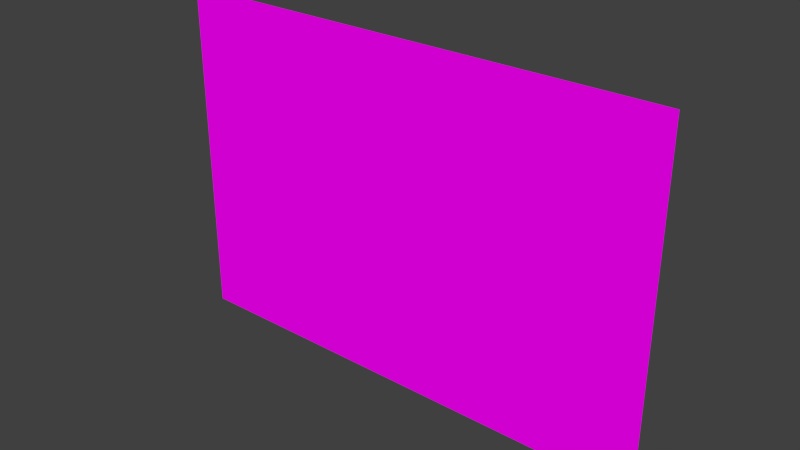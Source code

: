 # Source: hadoken_plane.blend  (saved by Blender 2.92.15; exported with 4.5.12 LTS)
import bpy
from mathutils import Matrix  # noqa: F401  (used for matrix-valued properties, if any)

bpy.ops.wm.read_factory_settings(use_empty=True)
scene = bpy.context.scene
scene.name = 'Scene'

# ---- collections
col_collection_1 = bpy.data.collections.new('Collection 1'); scene.collection.children.link(col_collection_1)

# ---- images (referenced by path relative to the original .blend; pixels are not part of the script)
import os
ASSET_DIR = os.environ.get("B2B_ASSET_DIR", "")  # directory of the original .blend (textures are referenced by path, not embedded)
HERE = os.path.dirname(os.path.abspath(__file__))  # packed textures are extracted next to this script under _unpacked/

def load_image(name, relpath, width, height, colorspace="sRGB"):
    """Load a texture the original file referenced (path relative to the .blend, or extracted next to this script)."""
    p = next((c for c in (os.path.join(HERE, relpath), os.path.join(ASSET_DIR, relpath)) if relpath and os.path.exists(c)), "")
    if p:
        img = bpy.data.images.load(p, check_existing=True)
        img.name = name
    else:  # same state as the original file: an image datablock whose file is absent (Cycles renders it pink)
        img = bpy.data.images.new(name, width, height)
        img.source = "FILE"
        img.filepath = "//" + (relpath or name)
    img.colorspace_settings.name = colorspace
    return img
img_hadouken_wave_png = load_image('hadouken-wave.png', 'hadouken-wave.png', 1024, 1024, 'sRGB')

# ---- materials (node trees are filled in below, after node groups)
mat_material = bpy.data.materials.new('Material')
mat_material.alpha_threshold = 0.0
mat_material.roughness = 0.5

# ---- material node trees
mat_material.use_nodes = True; mat_material.node_tree.nodes.clear()
_N = mat_material.node_tree.nodes; _L = mat_material.node_tree.links
n0 = _N.new('ShaderNodeOutputMaterial'); n0.name = 'Material Output'; n0.location = (300, 300)
n1 = _N.new('ShaderNodeBsdfDiffuse'); n1.name = 'Diffuse BSDF'; n1.location = (10, 300)
n2 = _N.new('ShaderNodeTexImage'); n2.name = 'Image Texture'; n2.location = (-180, 300)
n2.width = 140
n2.image = img_hadouken_wave_png
_L.new(n1.outputs[0], n0.inputs[0])
_L.new(n2.outputs[0], n1.inputs[0])
n0.is_active_output = True

# ---- world
world_world = bpy.data.worlds.new('World'); scene.world = world_world
world_world.color = (0.05088, 0.05088, 0.05088)
world_world.use_sun_shadow = False
world_world.sun_shadow_jitter_overblur = 0.0
world_world.cycles.sampling_method = 'MANUAL'
world_world.cycles.sample_map_resolution = 256

# ---- meshes
me_plane = bpy.data.meshes.new('Plane')
me_plane.from_pydata([(-1.0, -1.0, 0.0), (1.0, -1.0, 0.0), (-1.0, 1.0, 0.0), (1.0, 1.0, 0.0)], [], [(0, 1, 3, 2)])
_uv = me_plane.uv_layers.new(name='UVMap')
_uv.uv.foreach_set('vector', [0.007682, 8.765e-05, 0.9907, 8.765e-05, 0.9907, 0.9999, 0.007682, 0.9999])
me_plane.materials.append(mat_material)
me_plane.use_remesh_preserve_volume = False
me_plane.use_remesh_preserve_attributes = False
me_plane.use_mirror_vertex_groups = False
me_plane.update()

# ---- objects
ob_plane = bpy.data.objects.new('Plane', me_plane)

# ---- transforms, parenting, visibility, modifiers, constraints
ob_plane.location = (0.03597, 0.0003015, 0.02131)
ob_plane.rotation_euler = (1.571, -0.0, 3.142)
ob_plane.scale = (1.461, 1.0, 1.0)
ob_plane.lineart.crease_threshold = 0.0

# ---- collection membership
col_collection_1.objects.link(ob_plane)

# ---- scene / render settings (as saved in the file)
scene.frame_start = 1; scene.frame_end = 250; scene.frame_set(1)
scene.render.engine = 'CYCLES'
scene.render.resolution_percentage = 50
scene.render.dither_intensity = 0.0
scene.cycles.use_denoising = False
scene.cycles.samples = 10
scene.cycles.sampling_pattern = 'TABULATED_SOBOL'
scene.cycles.light_sampling_threshold = 0.0
scene.cycles.use_adaptive_sampling = False
scene.cycles.use_light_tree = False
scene.cycles.blur_glossy = 0.0
scene.cycles.pixel_filter_type = 'GAUSSIAN'
scene.cycles.sample_clamp_indirect = 0.0
scene.view_settings.view_transform = 'Standard'
bpy.context.view_layer.update()

# ---- added for rendering (the .blend has no active camera and no usable light): camera, sun
cam_auto = bpy.data.cameras.new('AutoCamera')
cam_auto.lens = 50.0
cam_auto.sensor_width = 36.0
cam_auto.clip_end = 1000.0
ob_auto_camera = bpy.data.objects.new('AutoCamera', cam_auto)
scene.collection.objects.link(ob_auto_camera)
ob_auto_camera.location = (3.31226, -3.93125, 2.64235)
ob_auto_camera.rotation_euler = (1.09748, -7.21219e-08, 0.694738)
scene.camera = ob_auto_camera
light_auto_sun = bpy.data.lights.new('AutoSun', 'SUN')
light_auto_sun.energy = 3.0
light_auto_sun.angle = 0.0523599
ob_auto_sun = bpy.data.objects.new('AutoSun', light_auto_sun)
scene.collection.objects.link(ob_auto_sun)
ob_auto_sun.rotation_euler = (0.872665, 0.174533, 0.523599)
bpy.context.view_layer.update()
